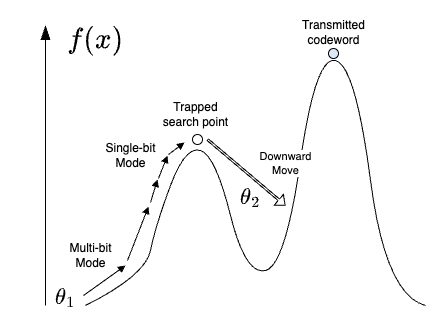

The diagram above was exported from draw.io. Its source (the exported page's mxGraphModel, read from the mxfile embedded in the PNG):
<mxGraphModel dx="614" dy="797" grid="1" gridSize="10" guides="1" tooltips="1" connect="1" arrows="1" fold="1" page="1" pageScale="1" pageWidth="583" pageHeight="827" math="1" shadow="0">
  <root>
    <mxCell id="0" />
    <mxCell id="1" parent="0" />
    <mxCell id="259" value="" style="endArrow=blockThin;html=1;rounded=0;startSize=14;endSize=12;sourcePerimeterSpacing=8;targetPerimeterSpacing=8;curved=1;endFill=1;" parent="1" edge="1">
      <mxGeometry width="50" height="50" relative="1" as="geometry">
        <mxPoint x="695" y="443" as="sourcePoint" />
        <mxPoint x="695" y="163" as="targetPoint" />
      </mxGeometry>
    </mxCell>
    <mxCell id="260" value="" style="endArrow=none;html=1;rounded=0;startSize=14;endSize=14;sourcePerimeterSpacing=8;targetPerimeterSpacing=8;curved=1;" parent="1" edge="1">
      <mxGeometry width="50" height="50" relative="1" as="geometry">
        <mxPoint x="735" y="443" as="sourcePoint" />
        <mxPoint x="1075" y="443" as="targetPoint" />
        <Array as="points">
          <mxPoint x="795" y="413" />
          <mxPoint x="805" y="363" />
          <mxPoint x="835" y="283" />
          <mxPoint x="865" y="293" />
          <mxPoint x="895" y="413" />
          <mxPoint x="935" y="403" />
          <mxPoint x="965" y="193" />
          <mxPoint x="1005" y="203" />
          <mxPoint x="1035" y="433" />
        </Array>
      </mxGeometry>
    </mxCell>
    <mxCell id="285" value="Downward&lt;br&gt;Move" style="edgeLabel;html=1;align=center;verticalAlign=middle;resizable=0;points=[];" vertex="1" connectable="0" parent="260">
      <mxGeometry x="0.0868" relative="1" as="geometry">
        <mxPoint x="-15" as="offset" />
      </mxGeometry>
    </mxCell>
    <mxCell id="261" value="&lt;font style=&quot;font-size: 25px;&quot;&gt;$$f(x)$$&lt;/font&gt;" style="text;html=1;strokeColor=none;fillColor=none;align=center;verticalAlign=middle;whiteSpace=wrap;rounded=0;" parent="1" vertex="1">
      <mxGeometry x="665" y="163" width="160" height="30" as="geometry" />
    </mxCell>
    <mxCell id="262" value="&lt;font style=&quot;font-size: 19px;&quot;&gt;$$\theta_1$$&lt;/font&gt;" style="text;html=1;align=center;verticalAlign=middle;resizable=0;points=[];autosize=1;strokeColor=none;fillColor=none;fontSize=25;" parent="1" vertex="1">
      <mxGeometry x="650" y="413" width="130" height="40" as="geometry" />
    </mxCell>
    <mxCell id="265" value="" style="endArrow=block;html=1;rounded=0;fontSize=25;startSize=14;endSize=5;sourcePerimeterSpacing=8;targetPerimeterSpacing=8;curved=1;endFill=1;" parent="1" edge="1">
      <mxGeometry width="50" height="50" relative="1" as="geometry">
        <mxPoint x="800" y="340" as="sourcePoint" />
        <mxPoint x="807" y="317" as="targetPoint" />
      </mxGeometry>
    </mxCell>
    <mxCell id="266" value="" style="endArrow=block;html=1;rounded=0;fontSize=25;startSize=14;endSize=5;sourcePerimeterSpacing=8;targetPerimeterSpacing=8;curved=1;endFill=1;" parent="1" edge="1">
      <mxGeometry width="50" height="50" relative="1" as="geometry">
        <mxPoint x="777" y="398" as="sourcePoint" />
        <mxPoint x="798" y="344" as="targetPoint" />
      </mxGeometry>
    </mxCell>
    <mxCell id="267" value="" style="endArrow=block;html=1;rounded=0;fontSize=25;startSize=14;endSize=5;sourcePerimeterSpacing=8;targetPerimeterSpacing=8;curved=1;endFill=1;" parent="1" edge="1">
      <mxGeometry width="50" height="50" relative="1" as="geometry">
        <mxPoint x="733" y="433" as="sourcePoint" />
        <mxPoint x="775" y="403" as="targetPoint" />
      </mxGeometry>
    </mxCell>
    <mxCell id="268" value="" style="endArrow=block;html=1;rounded=0;fontSize=25;startSize=14;endSize=5;sourcePerimeterSpacing=8;targetPerimeterSpacing=8;curved=1;endFill=1;" parent="1" edge="1">
      <mxGeometry width="50" height="50" relative="1" as="geometry">
        <mxPoint x="808" y="316" as="sourcePoint" />
        <mxPoint x="817" y="293" as="targetPoint" />
      </mxGeometry>
    </mxCell>
    <mxCell id="269" value="" style="endArrow=block;html=1;rounded=0;fontSize=25;startSize=14;endSize=5;sourcePerimeterSpacing=8;targetPerimeterSpacing=8;curved=1;endFill=1;" parent="1" edge="1">
      <mxGeometry width="50" height="50" relative="1" as="geometry">
        <mxPoint x="818" y="292" as="sourcePoint" />
        <mxPoint x="834" y="280" as="targetPoint" />
      </mxGeometry>
    </mxCell>
    <mxCell id="270" value="" style="ellipse;whiteSpace=wrap;html=1;aspect=fixed;fontSize=25;" parent="1" vertex="1">
      <mxGeometry x="842" y="272" width="10" height="10" as="geometry" />
    </mxCell>
    <mxCell id="271" value="" style="ellipse;whiteSpace=wrap;html=1;aspect=fixed;fontSize=25;fillColor=#dae8fc;strokeColor=#000000;" parent="1" vertex="1">
      <mxGeometry x="978" y="186" width="10" height="10" as="geometry" />
    </mxCell>
    <mxCell id="272" value="" style="shape=flexArrow;endArrow=classic;html=1;rounded=0;fontSize=25;startSize=14;endSize=2.4284644194756555;sourcePerimeterSpacing=8;targetPerimeterSpacing=8;curved=1;width=2.0224719101123596;endWidth=11.292590589507842;" parent="1" edge="1">
      <mxGeometry width="50" height="50" relative="1" as="geometry">
        <mxPoint x="857" y="277" as="sourcePoint" />
        <mxPoint x="935" y="343" as="targetPoint" />
      </mxGeometry>
    </mxCell>
    <mxCell id="279" value="&lt;font style=&quot;font-size: 19px;&quot;&gt;$$\theta_2$$&lt;/font&gt;" style="text;html=1;align=center;verticalAlign=middle;resizable=0;points=[];autosize=1;strokeColor=none;fillColor=none;fontSize=25;" parent="1" vertex="1">
      <mxGeometry x="835" y="313" width="130" height="40" as="geometry" />
    </mxCell>
    <mxCell id="280" value="Multi-bit&lt;br&gt;Mode" style="text;html=1;align=center;verticalAlign=middle;resizable=0;points=[];autosize=1;strokeColor=none;fillColor=none;" vertex="1" parent="1">
      <mxGeometry x="705" y="373" width="70" height="40" as="geometry" />
    </mxCell>
    <mxCell id="281" value="Single-bit&lt;br&gt;Mode" style="text;html=1;align=center;verticalAlign=middle;resizable=0;points=[];autosize=1;strokeColor=none;fillColor=none;" vertex="1" parent="1">
      <mxGeometry x="745" y="273" width="70" height="40" as="geometry" />
    </mxCell>
    <mxCell id="282" value="Trapped&lt;br&gt;search point" style="text;html=1;align=center;verticalAlign=middle;resizable=0;points=[];autosize=1;strokeColor=none;fillColor=none;" vertex="1" parent="1">
      <mxGeometry x="800" y="232" width="90" height="40" as="geometry" />
    </mxCell>
    <mxCell id="283" value="Transmitted&lt;br&gt;codeword" style="text;html=1;align=center;verticalAlign=middle;resizable=0;points=[];autosize=1;strokeColor=none;fillColor=none;" vertex="1" parent="1">
      <mxGeometry x="938" y="150" width="90" height="40" as="geometry" />
    </mxCell>
  </root>
</mxGraphModel>